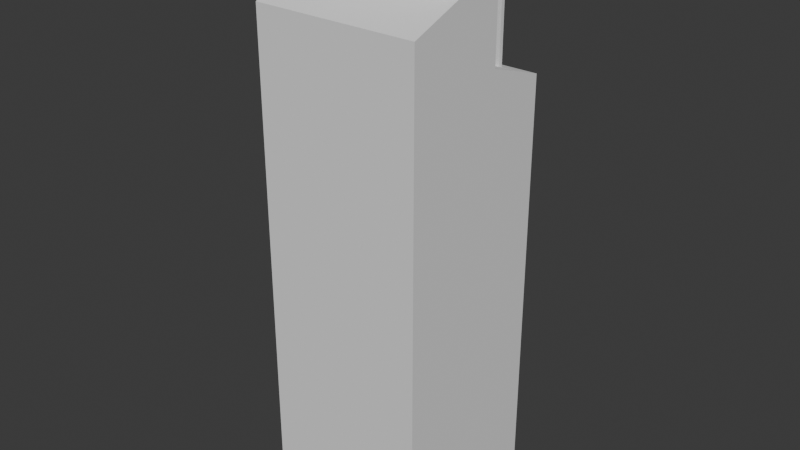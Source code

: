 # Source: building3.blend  (saved by Blender 4.5.90; exported with 4.5.12 LTS)
import bpy
from mathutils import Matrix  # noqa: F401  (used for matrix-valued properties, if any)

bpy.ops.wm.read_factory_settings(use_empty=True)
scene = bpy.context.scene
scene.name = 'Scene'

# ---- collections
col_collection = bpy.data.collections.new('Collection'); scene.collection.children.link(col_collection)

# ---- world
world_world = bpy.data.worlds.new('World'); scene.world = world_world
world_world.use_nodes = True; world_world.node_tree.nodes.clear()
_N = world_world.node_tree.nodes; _L = world_world.node_tree.links
n0 = _N.new('ShaderNodeOutputWorld'); n0.name = 'World Output'; n0.location = (200, 100)
n1 = _N.new('ShaderNodeBackground'); n1.name = 'Background'; n1.location = (-200, 100)
n1.inputs[0].default_value = (0.05088, 0.05088, 0.05088, 1.0)
_L.new(n1.outputs[0], n0.inputs[0])
n0.is_active_output = True
world_world.color = (0.05088, 0.05088, 0.05088)
world_world.sun_shadow_jitter_overblur = 0.0

# ---- meshes
me_cube_001 = bpy.data.meshes.new('Cube.001')
me_cube_001.from_pydata([(0.7868, 0.6723, 5.03), (0.7868, 0.6723, 6.414), (0.7868, 0.6243, 5.03), (0.7868, 0.6243, 6.414), (0.7388, 0.6723, 5.03), (0.7388, 0.6723, 6.414), (0.7388, 0.6243, 5.03), (0.7388, 0.6243, 6.414), (-1.0, -1.0, -0.05369), (-1.0, -1.0, 5.335), (-1.0, 1.0, -0.05369), (-1.0, 1.0, 5.086), (1.0, -1.0, -0.05369), (1.0, -1.0, 5.335), (1.0, 1.0, -0.05369), (1.0, 1.0, 5.086), (-1.0, 0.2501, -0.05369), (-1.0, 0.2501, 5.335), (1.0, 0.2501, -0.05369), (1.0, 0.2501, 5.335), (1.0, 0.2501, 5.969), (1.0, -1.0, 5.917), (-1.0, -1.0, 5.917), (-1.0, 0.2501, 5.969), (-1.0, -0.375, -0.05369), (1.0, -0.375, 5.335), (-1.0, -0.375, 5.335), (1.0, -0.375, -0.05369), (1.0, -0.375, 6.154), (-1.0, -0.375, 6.154), (-1.0, -0.375, 6.847), (-1.0, 0.2501, 6.495), (1.0, 0.2501, 6.495), (1.0, -0.375, 6.847)], [], [(0, 1, 3, 2), (2, 3, 7, 6), (6, 7, 5, 4), (4, 5, 1, 0), (2, 6, 4, 0), (7, 3, 1, 5), (16, 17, 11, 10), (10, 11, 15, 14), (27, 25, 13, 12), (12, 13, 9, 8), (24, 27, 12, 8), (19, 17, 23, 20), (15, 11, 17, 19), (10, 14, 18, 16), (14, 15, 19, 18), (24, 26, 17, 16), (28, 29, 22, 21), (25, 19, 20, 28), (26, 9, 22, 29), (9, 13, 21, 22), (17, 26, 29, 23), (13, 25, 28, 21), (29, 28, 33, 30), (8, 9, 26, 24), (16, 18, 27, 24), (18, 19, 25, 27), (32, 31, 30, 33), (20, 23, 31, 32), (28, 20, 32, 33), (23, 29, 30, 31)])
_uv = me_cube_001.uv_layers.new(name='UVMap')
_uv.uv.foreach_set('vector', [0.375, 0.0, 0.625, 0.0, 0.625, 0.25, 0.375, 0.25, 0.375, 0.25, 0.625, 0.25, 0.625, 0.5, 0.375, 0.5, 0.375, 0.5, 0.625, 0.5, 0.625, 0.75, 0.375, 0.75, 0.375, 0.75, 0.625, 0.75, 0.625, 1.0, 0.375, 1.0, 0.125, 0.5, 0.375, 0.5, 0.375, 0.75, 0.125, 0.75, 0.625, 0.5, 0.875, 0.5, 0.875, 0.75, 0.625, 0.75, 0.375, 0.1563, 0.625, 0.1563, 0.625, 0.25, 0.375, 0.25, 0.375, 0.25, 0.625, 0.25, 0.625, 0.5, 0.375, 0.5, 0.375, 0.6719, 0.625, 0.6719, 0.625, 0.75, 0.375, 0.75, 0.375, 0.75, 0.625, 0.75, 0.625, 1.0, 0.375, 1.0, 0.125, 0.6719, 0.375, 0.6719, 0.375, 0.75, 0.125, 0.75, 0.625, 0.5937, 0.875, 0.5937, 0.875, 0.5937, 0.625, 0.5937, 0.625, 0.5, 0.875, 0.5, 0.875, 0.5937, 0.625, 0.5937, 0.125, 0.5, 0.375, 0.5, 0.375, 0.5937, 0.125, 0.5937, 0.375, 0.5, 0.625, 0.5, 0.625, 0.5937, 0.375, 0.5937, 0.375, 0.07813, 0.625, 0.07813, 0.625, 0.1563, 0.375, 0.1563, 0.625, 0.6719, 0.875, 0.6719, 0.875, 0.75, 0.625, 0.75, 0.625, 0.6719, 0.625, 0.5937, 0.625, 0.5937, 0.625, 0.6719, 0.625, 0.07813, 0.625, 0.0, 0.625, 0.0, 0.625, 0.07813, 0.625, 1.0, 0.625, 0.75, 0.625, 0.75, 0.625, 1.0, 0.625, 0.1563, 0.625, 0.07813, 0.625, 0.07813, 0.625, 0.1563, 0.625, 0.75, 0.625, 0.6719, 0.625, 0.6719, 0.625, 0.75, 0.875, 0.6719, 0.625, 0.6719, 0.625, 0.6719, 0.875, 0.6719, 0.375, 0.0, 0.625, 0.0, 0.625, 0.07813, 0.375, 0.07813, 0.125, 0.5937, 0.375, 0.5937, 0.375, 0.6719, 0.125, 0.6719, 0.375, 0.5937, 0.625, 0.5937, 0.625, 0.6719, 0.375, 0.6719, 0.625, 0.5937, 0.875, 0.5937, 0.875, 0.6719, 0.625, 0.6719, 0.625, 0.5937, 0.875, 0.5937, 0.875, 0.5937, 0.625, 0.5937, 0.625, 0.6719, 0.625, 0.5937, 0.625, 0.5937, 0.625, 0.6719, 0.625, 0.1563, 0.625, 0.07813, 0.625, 0.07813, 0.625, 0.1563])
me_cube_001.update()

# ---- objects
ob_cube_001 = bpy.data.objects.new('Cube.001', me_cube_001)

# ---- transforms, parenting, visibility, modifiers, constraints
ob_cube_001.location = (0.0, 0.0, 0.0)

# ---- collection membership
col_collection.objects.link(ob_cube_001)

# ---- scene / render settings (as saved in the file)
scene.frame_start = 1; scene.frame_end = 250; scene.frame_set(36)
scene.render.engine = 'BLENDER_EEVEE_NEXT'
bpy.context.view_layer.update()

# ---- added for rendering (the .blend has no active camera and no usable light): camera, sun
cam_auto = bpy.data.cameras.new('AutoCamera')
cam_auto.lens = 50.0
cam_auto.sensor_width = 36.0
cam_auto.clip_end = 1000.0
ob_auto_camera = bpy.data.objects.new('AutoCamera', cam_auto)
scene.collection.objects.link(ob_auto_camera)
ob_auto_camera.location = (6.90042, -8.28051, 8.91713)
ob_auto_camera.rotation_euler = (1.09748, -7.21219e-08, 0.694738)
scene.camera = ob_auto_camera
light_auto_sun = bpy.data.lights.new('AutoSun', 'SUN')
light_auto_sun.energy = 3.0
light_auto_sun.angle = 0.0523599
ob_auto_sun = bpy.data.objects.new('AutoSun', light_auto_sun)
scene.collection.objects.link(ob_auto_sun)
ob_auto_sun.rotation_euler = (0.872665, 0.174533, 0.523599)
bpy.context.view_layer.update()
